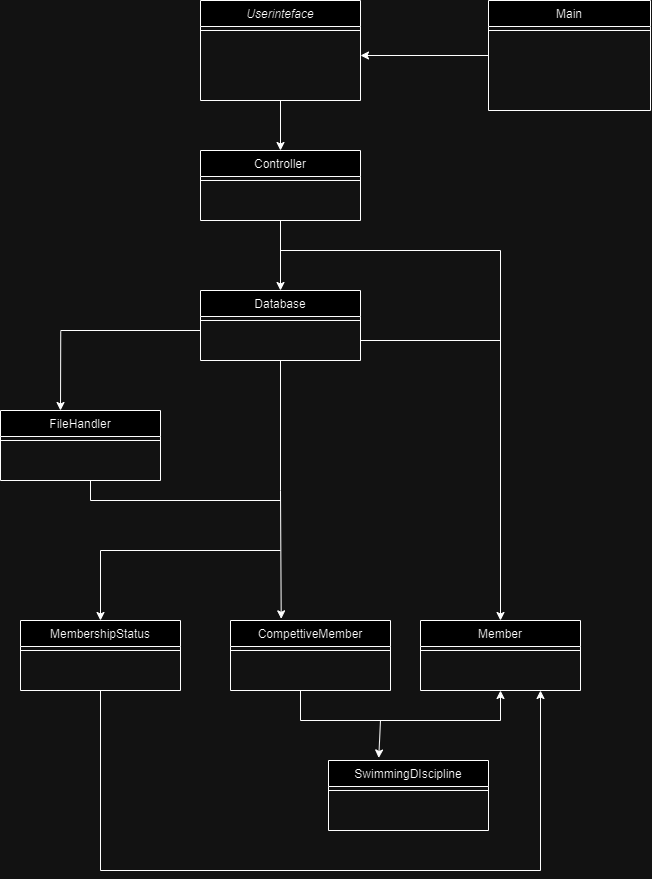

The diagram above was exported from draw.io. Its source (the exported page's mxGraphModel, read from the mxfile embedded in the PNG):
<mxGraphModel dx="1694" dy="970" grid="1" gridSize="10" guides="1" tooltips="1" connect="1" arrows="1" fold="1" page="1" pageScale="1" pageWidth="827" pageHeight="1169" math="0" shadow="0">
  <root>
    <mxCell id="WIyWlLk6GJQsqaUBKTNV-0" />
    <mxCell id="WIyWlLk6GJQsqaUBKTNV-1" parent="WIyWlLk6GJQsqaUBKTNV-0" />
    <mxCell id="1pOmnzEwPEQXI7HLKOrv-23" style="edgeStyle=orthogonalEdgeStyle;rounded=0;orthogonalLoop=1;jettySize=auto;html=1;exitX=0.5;exitY=1;exitDx=0;exitDy=0;entryX=0.5;entryY=0;entryDx=0;entryDy=0;" edge="1" parent="WIyWlLk6GJQsqaUBKTNV-1" source="zkfFHV4jXpPFQw0GAbJ--0" target="zkfFHV4jXpPFQw0GAbJ--6">
      <mxGeometry relative="1" as="geometry" />
    </mxCell>
    <mxCell id="zkfFHV4jXpPFQw0GAbJ--0" value="Userinteface" style="swimlane;fontStyle=2;align=center;verticalAlign=top;childLayout=stackLayout;horizontal=1;startSize=26;horizontalStack=0;resizeParent=1;resizeLast=0;collapsible=1;marginBottom=0;rounded=0;shadow=0;strokeWidth=1;" parent="WIyWlLk6GJQsqaUBKTNV-1" vertex="1">
      <mxGeometry x="230" y="10" width="160" height="100" as="geometry">
        <mxRectangle x="230" y="140" width="160" height="26" as="alternateBounds" />
      </mxGeometry>
    </mxCell>
    <mxCell id="zkfFHV4jXpPFQw0GAbJ--4" value="" style="line;html=1;strokeWidth=1;align=left;verticalAlign=middle;spacingTop=-1;spacingLeft=3;spacingRight=3;rotatable=0;labelPosition=right;points=[];portConstraint=eastwest;" parent="zkfFHV4jXpPFQw0GAbJ--0" vertex="1">
      <mxGeometry y="26" width="160" height="8" as="geometry" />
    </mxCell>
    <mxCell id="1pOmnzEwPEQXI7HLKOrv-19" style="edgeStyle=orthogonalEdgeStyle;rounded=0;orthogonalLoop=1;jettySize=auto;html=1;entryX=0.5;entryY=0;entryDx=0;entryDy=0;" edge="1" parent="WIyWlLk6GJQsqaUBKTNV-1" source="zkfFHV4jXpPFQw0GAbJ--6" target="1pOmnzEwPEQXI7HLKOrv-1">
      <mxGeometry relative="1" as="geometry" />
    </mxCell>
    <mxCell id="1pOmnzEwPEQXI7HLKOrv-22" style="edgeStyle=orthogonalEdgeStyle;rounded=0;orthogonalLoop=1;jettySize=auto;html=1;exitX=0.5;exitY=1;exitDx=0;exitDy=0;" edge="1" parent="WIyWlLk6GJQsqaUBKTNV-1" source="zkfFHV4jXpPFQw0GAbJ--6" target="1pOmnzEwPEQXI7HLKOrv-7">
      <mxGeometry relative="1" as="geometry">
        <Array as="points">
          <mxPoint x="310" y="260" />
          <mxPoint x="530" y="260" />
        </Array>
      </mxGeometry>
    </mxCell>
    <mxCell id="zkfFHV4jXpPFQw0GAbJ--6" value="Controller" style="swimlane;fontStyle=0;align=center;verticalAlign=top;childLayout=stackLayout;horizontal=1;startSize=26;horizontalStack=0;resizeParent=1;resizeLast=0;collapsible=1;marginBottom=0;rounded=0;shadow=0;strokeWidth=1;" parent="WIyWlLk6GJQsqaUBKTNV-1" vertex="1">
      <mxGeometry x="230" y="160" width="160" height="70" as="geometry">
        <mxRectangle x="130" y="380" width="160" height="26" as="alternateBounds" />
      </mxGeometry>
    </mxCell>
    <mxCell id="zkfFHV4jXpPFQw0GAbJ--9" value="" style="line;html=1;strokeWidth=1;align=left;verticalAlign=middle;spacingTop=-1;spacingLeft=3;spacingRight=3;rotatable=0;labelPosition=right;points=[];portConstraint=eastwest;" parent="zkfFHV4jXpPFQw0GAbJ--6" vertex="1">
      <mxGeometry y="26" width="160" height="8" as="geometry" />
    </mxCell>
    <mxCell id="1pOmnzEwPEQXI7HLKOrv-24" style="edgeStyle=orthogonalEdgeStyle;rounded=0;orthogonalLoop=1;jettySize=auto;html=1;" edge="1" parent="WIyWlLk6GJQsqaUBKTNV-1" source="zkfFHV4jXpPFQw0GAbJ--17">
      <mxGeometry relative="1" as="geometry">
        <mxPoint x="390" y="65" as="targetPoint" />
      </mxGeometry>
    </mxCell>
    <mxCell id="zkfFHV4jXpPFQw0GAbJ--17" value="Main" style="swimlane;fontStyle=0;align=center;verticalAlign=top;childLayout=stackLayout;horizontal=1;startSize=26;horizontalStack=0;resizeParent=1;resizeLast=0;collapsible=1;marginBottom=0;rounded=0;shadow=0;strokeWidth=1;" parent="WIyWlLk6GJQsqaUBKTNV-1" vertex="1">
      <mxGeometry x="518" y="10" width="162" height="110" as="geometry">
        <mxRectangle x="550" y="140" width="160" height="26" as="alternateBounds" />
      </mxGeometry>
    </mxCell>
    <mxCell id="zkfFHV4jXpPFQw0GAbJ--23" value="" style="line;html=1;strokeWidth=1;align=left;verticalAlign=middle;spacingTop=-1;spacingLeft=3;spacingRight=3;rotatable=0;labelPosition=right;points=[];portConstraint=eastwest;" parent="zkfFHV4jXpPFQw0GAbJ--17" vertex="1">
      <mxGeometry y="26" width="162" height="8" as="geometry" />
    </mxCell>
    <mxCell id="1pOmnzEwPEQXI7HLKOrv-31" style="edgeStyle=orthogonalEdgeStyle;rounded=0;orthogonalLoop=1;jettySize=auto;html=1;entryX=0.317;entryY=-0.024;entryDx=0;entryDy=0;entryPerimeter=0;" edge="1" parent="WIyWlLk6GJQsqaUBKTNV-1" source="1pOmnzEwPEQXI7HLKOrv-1" target="1pOmnzEwPEQXI7HLKOrv-9">
      <mxGeometry relative="1" as="geometry">
        <mxPoint x="310" y="620" as="targetPoint" />
      </mxGeometry>
    </mxCell>
    <mxCell id="1pOmnzEwPEQXI7HLKOrv-1" value="Database" style="swimlane;fontStyle=0;align=center;verticalAlign=top;childLayout=stackLayout;horizontal=1;startSize=26;horizontalStack=0;resizeParent=1;resizeLast=0;collapsible=1;marginBottom=0;rounded=0;shadow=0;strokeWidth=1;" vertex="1" parent="WIyWlLk6GJQsqaUBKTNV-1">
      <mxGeometry x="230" y="300" width="160" height="70" as="geometry">
        <mxRectangle x="130" y="380" width="160" height="26" as="alternateBounds" />
      </mxGeometry>
    </mxCell>
    <mxCell id="1pOmnzEwPEQXI7HLKOrv-2" value="" style="line;html=1;strokeWidth=1;align=left;verticalAlign=middle;spacingTop=-1;spacingLeft=3;spacingRight=3;rotatable=0;labelPosition=right;points=[];portConstraint=eastwest;" vertex="1" parent="1pOmnzEwPEQXI7HLKOrv-1">
      <mxGeometry y="26" width="160" height="8" as="geometry" />
    </mxCell>
    <mxCell id="1pOmnzEwPEQXI7HLKOrv-7" value="Member" style="swimlane;fontStyle=0;align=center;verticalAlign=top;childLayout=stackLayout;horizontal=1;startSize=26;horizontalStack=0;resizeParent=1;resizeLast=0;collapsible=1;marginBottom=0;rounded=0;shadow=0;strokeWidth=1;" vertex="1" parent="WIyWlLk6GJQsqaUBKTNV-1">
      <mxGeometry x="450" y="630" width="160" height="70" as="geometry">
        <mxRectangle x="130" y="380" width="160" height="26" as="alternateBounds" />
      </mxGeometry>
    </mxCell>
    <mxCell id="1pOmnzEwPEQXI7HLKOrv-8" value="" style="line;html=1;strokeWidth=1;align=left;verticalAlign=middle;spacingTop=-1;spacingLeft=3;spacingRight=3;rotatable=0;labelPosition=right;points=[];portConstraint=eastwest;" vertex="1" parent="1pOmnzEwPEQXI7HLKOrv-7">
      <mxGeometry y="26" width="160" height="8" as="geometry" />
    </mxCell>
    <mxCell id="1pOmnzEwPEQXI7HLKOrv-9" value="CompettiveMember" style="swimlane;fontStyle=0;align=center;verticalAlign=top;childLayout=stackLayout;horizontal=1;startSize=26;horizontalStack=0;resizeParent=1;resizeLast=0;collapsible=1;marginBottom=0;rounded=0;shadow=0;strokeWidth=1;" vertex="1" parent="WIyWlLk6GJQsqaUBKTNV-1">
      <mxGeometry x="260" y="630" width="160" height="70" as="geometry">
        <mxRectangle x="130" y="380" width="160" height="26" as="alternateBounds" />
      </mxGeometry>
    </mxCell>
    <mxCell id="1pOmnzEwPEQXI7HLKOrv-39" value="" style="endArrow=classic;html=1;rounded=0;entryX=0.5;entryY=1;entryDx=0;entryDy=0;" edge="1" parent="1pOmnzEwPEQXI7HLKOrv-9" target="1pOmnzEwPEQXI7HLKOrv-7">
      <mxGeometry width="50" height="50" relative="1" as="geometry">
        <mxPoint x="70" y="70" as="sourcePoint" />
        <mxPoint x="70" y="110" as="targetPoint" />
        <Array as="points">
          <mxPoint x="70" y="100" />
          <mxPoint x="270" y="100" />
        </Array>
      </mxGeometry>
    </mxCell>
    <mxCell id="1pOmnzEwPEQXI7HLKOrv-10" value="" style="line;html=1;strokeWidth=1;align=left;verticalAlign=middle;spacingTop=-1;spacingLeft=3;spacingRight=3;rotatable=0;labelPosition=right;points=[];portConstraint=eastwest;" vertex="1" parent="1pOmnzEwPEQXI7HLKOrv-9">
      <mxGeometry y="26" width="160" height="8" as="geometry" />
    </mxCell>
    <mxCell id="1pOmnzEwPEQXI7HLKOrv-40" value="" style="endArrow=classic;html=1;rounded=0;entryX=0.314;entryY=-0.036;entryDx=0;entryDy=0;entryPerimeter=0;" edge="1" parent="1pOmnzEwPEQXI7HLKOrv-9" target="1pOmnzEwPEQXI7HLKOrv-13">
      <mxGeometry width="50" height="50" relative="1" as="geometry">
        <mxPoint x="150" y="100" as="sourcePoint" />
        <mxPoint x="200" y="50" as="targetPoint" />
      </mxGeometry>
    </mxCell>
    <mxCell id="1pOmnzEwPEQXI7HLKOrv-13" value="SwimmingDIscipline" style="swimlane;fontStyle=0;align=center;verticalAlign=top;childLayout=stackLayout;horizontal=1;startSize=26;horizontalStack=0;resizeParent=1;resizeLast=0;collapsible=1;marginBottom=0;rounded=0;shadow=0;strokeWidth=1;" vertex="1" parent="WIyWlLk6GJQsqaUBKTNV-1">
      <mxGeometry x="358" y="770" width="160" height="70" as="geometry">
        <mxRectangle x="130" y="380" width="160" height="26" as="alternateBounds" />
      </mxGeometry>
    </mxCell>
    <mxCell id="1pOmnzEwPEQXI7HLKOrv-14" value="" style="line;html=1;strokeWidth=1;align=left;verticalAlign=middle;spacingTop=-1;spacingLeft=3;spacingRight=3;rotatable=0;labelPosition=right;points=[];portConstraint=eastwest;" vertex="1" parent="1pOmnzEwPEQXI7HLKOrv-13">
      <mxGeometry y="26" width="160" height="8" as="geometry" />
    </mxCell>
    <mxCell id="1pOmnzEwPEQXI7HLKOrv-15" value="MembershipStatus" style="swimlane;fontStyle=0;align=center;verticalAlign=top;childLayout=stackLayout;horizontal=1;startSize=26;horizontalStack=0;resizeParent=1;resizeLast=0;collapsible=1;marginBottom=0;rounded=0;shadow=0;strokeWidth=1;" vertex="1" parent="WIyWlLk6GJQsqaUBKTNV-1">
      <mxGeometry x="50" y="630" width="160" height="70" as="geometry">
        <mxRectangle x="130" y="380" width="160" height="26" as="alternateBounds" />
      </mxGeometry>
    </mxCell>
    <mxCell id="1pOmnzEwPEQXI7HLKOrv-41" value="" style="endArrow=classic;html=1;rounded=0;entryX=0.75;entryY=1;entryDx=0;entryDy=0;" edge="1" parent="1pOmnzEwPEQXI7HLKOrv-15" target="1pOmnzEwPEQXI7HLKOrv-7">
      <mxGeometry width="50" height="50" relative="1" as="geometry">
        <mxPoint x="80" y="70" as="sourcePoint" />
        <mxPoint x="130" y="20" as="targetPoint" />
        <Array as="points">
          <mxPoint x="80" y="250" />
          <mxPoint x="520" y="250" />
        </Array>
      </mxGeometry>
    </mxCell>
    <mxCell id="1pOmnzEwPEQXI7HLKOrv-16" value="" style="line;html=1;strokeWidth=1;align=left;verticalAlign=middle;spacingTop=-1;spacingLeft=3;spacingRight=3;rotatable=0;labelPosition=right;points=[];portConstraint=eastwest;" vertex="1" parent="1pOmnzEwPEQXI7HLKOrv-15">
      <mxGeometry y="26" width="160" height="8" as="geometry" />
    </mxCell>
    <mxCell id="1pOmnzEwPEQXI7HLKOrv-17" value="FileHandler" style="swimlane;fontStyle=0;align=center;verticalAlign=top;childLayout=stackLayout;horizontal=1;startSize=26;horizontalStack=0;resizeParent=1;resizeLast=0;collapsible=1;marginBottom=0;rounded=0;shadow=0;strokeWidth=1;" vertex="1" parent="WIyWlLk6GJQsqaUBKTNV-1">
      <mxGeometry x="30" y="420" width="160" height="70" as="geometry">
        <mxRectangle x="130" y="380" width="160" height="26" as="alternateBounds" />
      </mxGeometry>
    </mxCell>
    <mxCell id="1pOmnzEwPEQXI7HLKOrv-18" value="" style="line;html=1;strokeWidth=1;align=left;verticalAlign=middle;spacingTop=-1;spacingLeft=3;spacingRight=3;rotatable=0;labelPosition=right;points=[];portConstraint=eastwest;" vertex="1" parent="1pOmnzEwPEQXI7HLKOrv-17">
      <mxGeometry y="26" width="160" height="8" as="geometry" />
    </mxCell>
    <mxCell id="1pOmnzEwPEQXI7HLKOrv-38" value="" style="endArrow=none;html=1;rounded=0;" edge="1" parent="1pOmnzEwPEQXI7HLKOrv-17">
      <mxGeometry width="50" height="50" relative="1" as="geometry">
        <mxPoint x="90" y="90" as="sourcePoint" />
        <mxPoint x="280" y="90" as="targetPoint" />
      </mxGeometry>
    </mxCell>
    <mxCell id="1pOmnzEwPEQXI7HLKOrv-29" value="" style="endArrow=none;html=1;rounded=0;" edge="1" parent="WIyWlLk6GJQsqaUBKTNV-1">
      <mxGeometry width="50" height="50" relative="1" as="geometry">
        <mxPoint x="390" y="350" as="sourcePoint" />
        <mxPoint x="530" y="350" as="targetPoint" />
      </mxGeometry>
    </mxCell>
    <mxCell id="1pOmnzEwPEQXI7HLKOrv-32" value="" style="endArrow=none;html=1;rounded=0;" edge="1" parent="WIyWlLk6GJQsqaUBKTNV-1">
      <mxGeometry width="50" height="50" relative="1" as="geometry">
        <mxPoint x="130" y="560" as="sourcePoint" />
        <mxPoint x="310" y="560" as="targetPoint" />
      </mxGeometry>
    </mxCell>
    <mxCell id="1pOmnzEwPEQXI7HLKOrv-33" value="" style="endArrow=classic;html=1;rounded=0;entryX=0.5;entryY=0;entryDx=0;entryDy=0;" edge="1" parent="WIyWlLk6GJQsqaUBKTNV-1" target="1pOmnzEwPEQXI7HLKOrv-15">
      <mxGeometry width="50" height="50" relative="1" as="geometry">
        <mxPoint x="130" y="560" as="sourcePoint" />
        <mxPoint x="180" y="510" as="targetPoint" />
      </mxGeometry>
    </mxCell>
    <mxCell id="1pOmnzEwPEQXI7HLKOrv-34" value="" style="endArrow=none;html=1;rounded=0;" edge="1" parent="WIyWlLk6GJQsqaUBKTNV-1">
      <mxGeometry width="50" height="50" relative="1" as="geometry">
        <mxPoint x="90" y="340" as="sourcePoint" />
        <mxPoint x="230" y="340" as="targetPoint" />
      </mxGeometry>
    </mxCell>
    <mxCell id="1pOmnzEwPEQXI7HLKOrv-35" value="" style="endArrow=classic;html=1;rounded=0;entryX=0.686;entryY=-0.012;entryDx=0;entryDy=0;entryPerimeter=0;" edge="1" parent="WIyWlLk6GJQsqaUBKTNV-1">
      <mxGeometry width="50" height="50" relative="1" as="geometry">
        <mxPoint x="90.24" y="340.84" as="sourcePoint" />
        <mxPoint x="89.99999999999976" y="420.0000000000001" as="targetPoint" />
      </mxGeometry>
    </mxCell>
    <mxCell id="1pOmnzEwPEQXI7HLKOrv-36" value="" style="endArrow=none;html=1;rounded=0;" edge="1" parent="WIyWlLk6GJQsqaUBKTNV-1">
      <mxGeometry width="50" height="50" relative="1" as="geometry">
        <mxPoint x="120" y="510" as="sourcePoint" />
        <mxPoint x="120" y="490" as="targetPoint" />
      </mxGeometry>
    </mxCell>
  </root>
</mxGraphModel>